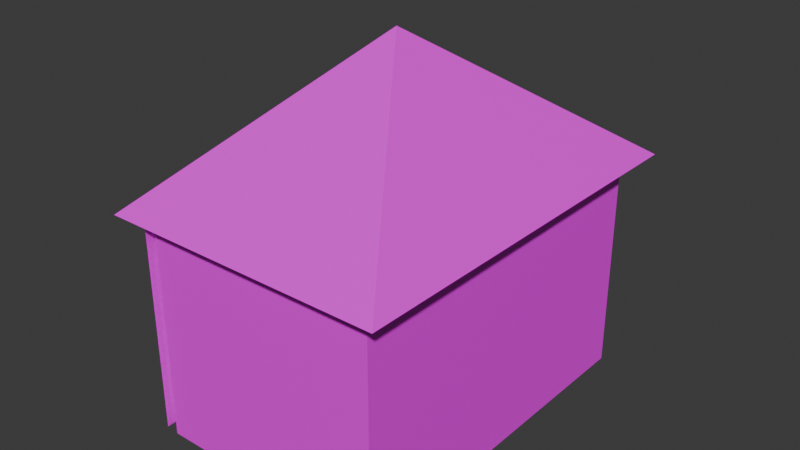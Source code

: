# Source: red_house.blend  (saved by Blender 4.5.90; exported with 4.5.12 LTS)
import bpy
from mathutils import Matrix  # noqa: F401  (used for matrix-valued properties, if any)

bpy.ops.wm.read_factory_settings(use_empty=True)
scene = bpy.context.scene
scene.name = 'Scene'

# ---- images (referenced by path relative to the original .blend; pixels are not part of the script)
import os
ASSET_DIR = os.environ.get("B2B_ASSET_DIR", "")  # directory of the original .blend (textures are referenced by path, not embedded)
HERE = os.path.dirname(os.path.abspath(__file__))  # packed textures are extracted next to this script under _unpacked/

def load_image(name, relpath, width, height, colorspace="sRGB"):
    """Load a texture the original file referenced (path relative to the .blend, or extracted next to this script)."""
    p = next((c for c in (os.path.join(HERE, relpath), os.path.join(ASSET_DIR, relpath)) if relpath and os.path.exists(c)), "")
    if p:
        img = bpy.data.images.load(p, check_existing=True)
        img.name = name
    else:  # same state as the original file: an image datablock whose file is absent (Cycles renders it pink)
        img = bpy.data.images.new(name, width, height)
        img.source = "FILE"
        img.filepath = "//" + (relpath or name)
    img.colorspace_settings.name = colorspace
    return img
img_untitled_004 = load_image('Untitled.004', '', 1024, 1024, 'sRGB')
img_untitled = load_image('Untitled', '', 1024, 1024, 'sRGB')
img_untitled_002 = load_image('Untitled.002', '', 1, 1, 'sRGB')

# ---- materials (node trees are filled in below, after node groups)
mat_material_006 = bpy.data.materials.new('Material.006')
mat_redhouse = bpy.data.materials.new('RedHouse')
mat_material_005 = bpy.data.materials.new('Material.005')

# ---- material node trees
mat_material_006.use_nodes = True; mat_material_006.node_tree.nodes.clear()
_N = mat_material_006.node_tree.nodes; _L = mat_material_006.node_tree.links
n0 = _N.new('ShaderNodeBsdfPrincipled'); n0.name = 'Principled BSDF'; n0.location = (-200, 100)
n1 = _N.new('ShaderNodeOutputMaterial'); n1.name = 'Material Output'; n1.location = (200, 100)
n2 = _N.new('ShaderNodeTexImage'); n2.name = 'Image Texture'; n2.location = (-611, 90)
n2.image = img_untitled_004
_L.new(n0.outputs[0], n1.inputs[0])
_L.new(n2.outputs[0], n0.inputs[0])
_L.new(n2.outputs[1], n0.inputs[4])
n1.is_active_output = True
mat_redhouse.use_nodes = True; mat_redhouse.node_tree.nodes.clear()
_N = mat_redhouse.node_tree.nodes; _L = mat_redhouse.node_tree.links
n0 = _N.new('ShaderNodeBsdfPrincipled'); n0.name = 'Principled BSDF'; n0.location = (-200, 100)
n1 = _N.new('ShaderNodeOutputMaterial'); n1.name = 'Material Output'; n1.location = (200, 100)
n2 = _N.new('ShaderNodeTexImage'); n2.name = 'Image Texture'; n2.location = (-635, 85)
n2.image = img_untitled
_L.new(n0.outputs[0], n1.inputs[0])
_L.new(n2.outputs[0], n0.inputs[0])
n1.is_active_output = True
mat_material_005.use_nodes = True; mat_material_005.node_tree.nodes.clear()
_N = mat_material_005.node_tree.nodes; _L = mat_material_005.node_tree.links
n0 = _N.new('ShaderNodeBsdfPrincipled'); n0.name = 'Principled BSDF'; n0.location = (-200, 100)
n1 = _N.new('ShaderNodeOutputMaterial'); n1.name = 'Material Output'; n1.location = (200, 100)
n2 = _N.new('ShaderNodeTexImage'); n2.name = 'Image Texture'; n2.location = (-593, 74)
n2.image = img_untitled_002
_L.new(n0.outputs[0], n1.inputs[0])
_L.new(n2.outputs[0], n0.inputs[0])
n1.is_active_output = True

# ---- world
world_world = bpy.data.worlds.new('World'); scene.world = world_world
world_world.use_nodes = True; world_world.node_tree.nodes.clear()
_N = world_world.node_tree.nodes; _L = world_world.node_tree.links
n0 = _N.new('ShaderNodeOutputWorld'); n0.name = 'World Output'; n0.location = (200, 100)
n1 = _N.new('ShaderNodeBackground'); n1.name = 'Background'; n1.location = (-200, 100)
n1.inputs[0].default_value = (0.05088, 0.05088, 0.05088, 1.0)
_L.new(n1.outputs[0], n0.inputs[0])
n0.is_active_output = True
world_world.color = (0.05088, 0.05088, 0.05088)
world_world.sun_shadow_jitter_overblur = 0.0

# ---- meshes
me_plane_009 = bpy.data.meshes.new('Plane.009')
me_plane_009.from_pydata([(-5.515, 8.035, 0.1803), (-5.4, -7.864, 0.1803), (-5.515, 8.035, 9.788), (-5.4, -7.864, 9.788)], [], [(0, 1, 3, 2)])
_uv = me_plane_009.uv_layers.new(name='UVMap')
_uv.uv.foreach_set('vector', [0.0, 0.0, 1.0, 0.0, 1.0, 1.0, 0.0, 1.0])
me_plane_009.materials.append(mat_material_006)
me_plane_009.update()
me_cube_019 = bpy.data.meshes.new('Cube.019')
me_cube_019.from_pydata([(-5.088, -7.693, -0.1042), (-5.088, -7.693, 10.07), (-5.088, 7.693, -0.1042), (-5.088, 7.693, 10.07), (5.088, -7.693, -0.1042), (5.088, -7.693, 10.07), (5.088, 7.693, -0.1042), (5.088, 7.693, 10.07)], [], [(0, 1, 3, 2), (2, 3, 7, 6), (6, 7, 5, 4), (4, 5, 1, 0), (2, 6, 4, 0), (7, 3, 1, 5)])
_uv = me_cube_019.uv_layers.new(name='UVMap')
_uv.uv.foreach_set('vector', [0.375, 0.0, 0.625, 0.0, 0.625, 0.25, 0.375, 0.25, 0.375, 0.25, 0.625, 0.25, 0.625, 0.5, 0.375, 0.5, 0.375, 0.5, 0.625, 0.5, 0.625, 0.75, 0.375, 0.75, 0.375, 0.75, 0.625, 0.75, 0.625, 1.0, 0.375, 1.0, 0.125, 0.5, 0.375, 0.5, 0.375, 0.75, 0.125, 0.75, 0.625, 0.5, 0.875, 0.5, 0.875, 0.75, 0.625, 0.75])
me_cube_019.materials.append(mat_redhouse)
me_cube_019.update()
me_cube_020 = bpy.data.meshes.new('Cube.020')
me_cube_020.from_pydata([(-0.07742, -0.1009, 15.73), (-6.105, -8.6, 9.603), (-6.105, 8.6, 9.603), (6.093, -8.6, 9.603), (6.093, 8.6, 9.603)], [], [(0, 1, 2), (0, 2, 4), (0, 4, 3), (0, 3, 1), (4, 2, 1, 3)])
_uv = me_cube_020.uv_layers.new(name='UVMap')
_uv.uv.foreach_set('vector', [0.375, 0.0, 0.625, 0.0, 0.625, 0.25, 0.375, 0.25, 0.625, 0.25, 0.625, 0.5, 0.375, 0.5, 0.625, 0.5, 0.625, 0.75, 0.375, 0.75, 0.625, 0.75, 0.625, 1.0, 0.625, 0.5, 0.875, 0.5, 0.875, 0.75, 0.625, 0.75])
me_cube_020.materials.append(mat_material_005)
me_cube_020.update()

# ---- objects
ob_decorations_008 = bpy.data.objects.new('Decorations.008', me_plane_009)
ob_redhouse_008 = bpy.data.objects.new('RedHouse.008', me_cube_019)
ob_roof_008 = bpy.data.objects.new('Roof.008', me_cube_020)

# ---- transforms, parenting, visibility, modifiers, constraints
ob_decorations_008.location = (0.0, 0.0, 0.0)
ob_redhouse_008.location = (0.0, 0.0, 0.0)
ob_roof_008.location = (0.0, 0.0, 0.0)

# ---- collection membership
scene.collection.objects.link(ob_decorations_008)
scene.collection.objects.link(ob_redhouse_008)
scene.collection.objects.link(ob_roof_008)

# ---- scene / render settings (as saved in the file)
scene.frame_start = 1; scene.frame_end = 250; scene.frame_set(1)
scene.render.engine = 'BLENDER_EEVEE_NEXT'
bpy.context.view_layer.update()

# ---- added for rendering (the .blend has no active camera and no usable light): camera, sun
cam_auto = bpy.data.cameras.new('AutoCamera')
cam_auto.lens = 50.0
cam_auto.sensor_width = 36.0
cam_auto.clip_end = 1000.0
ob_auto_camera = bpy.data.objects.new('AutoCamera', cam_auto)
scene.collection.objects.link(ob_auto_camera)
ob_auto_camera.location = (24.3913, -29.2766, 27.3306)
ob_auto_camera.rotation_euler = (1.09748, -7.21219e-08, 0.694738)
scene.camera = ob_auto_camera
light_auto_sun = bpy.data.lights.new('AutoSun', 'SUN')
light_auto_sun.energy = 3.0
light_auto_sun.angle = 0.0523599
ob_auto_sun = bpy.data.objects.new('AutoSun', light_auto_sun)
scene.collection.objects.link(ob_auto_sun)
ob_auto_sun.rotation_euler = (0.872665, 0.174533, 0.523599)
bpy.context.view_layer.update()
